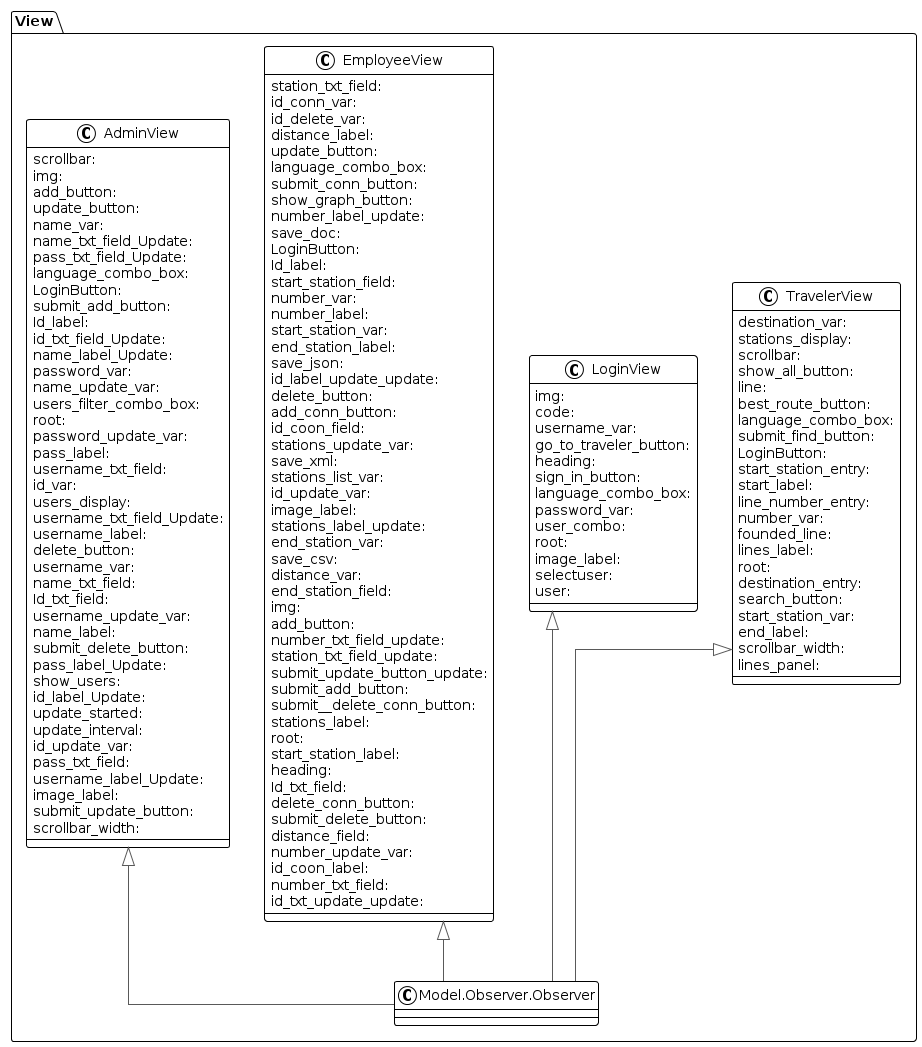

The diagram above was rendered by PlantUML. Its source (embedded in the PNG):
@startuml
!theme plain
top to bottom direction
skinparam linetype ortho

package View{
class node7 as "Model.Observer.Observer"
class node3 as "AdminView" {
   scrollbar: 
   img: 
   add_button: 
   update_button: 
   name_var: 
   name_txt_field_Update: 
   pass_txt_field_Update: 
   language_combo_box: 
   LoginButton: 
   submit_add_button: 
   Id_label: 
   id_txt_field_Update: 
   name_label_Update: 
   password_var: 
   name_update_var: 
   users_filter_combo_box: 
   root: 
   password_update_var: 
   pass_label: 
   username_txt_field: 
   id_var: 
   users_display: 
   username_txt_field_Update: 
   username_label: 
   delete_button: 
   username_var: 
   name_txt_field: 
   Id_txt_field: 
   username_update_var: 
   name_label: 
   submit_delete_button: 
   pass_label_Update: 
   show_users: 
   id_label_Update: 
   update_started: 
   update_interval: 
   id_update_var: 
   pass_txt_field: 
   username_label_Update: 
   image_label: 
   submit_update_button: 
   scrollbar_width: 
}
class node6 as "EmployeeView" {
   station_txt_field: 
   id_conn_var: 
   id_delete_var: 
   distance_label: 
   update_button: 
   language_combo_box: 
   submit_conn_button: 
   show_graph_button: 
   number_label_update: 
   save_doc: 
   LoginButton: 
   Id_label: 
   start_station_field: 
   number_var: 
   number_label: 
   start_station_var: 
   end_station_label: 
   save_json: 
   id_label_update_update: 
   delete_button: 
   add_conn_button: 
   id_coon_field: 
   stations_update_var: 
   save_xml: 
   stations_list_var: 
   id_update_var: 
   image_label: 
   stations_label_update: 
   end_station_var: 
   save_csv: 
   distance_var: 
   end_station_field: 
   img: 
   add_button: 
   number_txt_field_update: 
   station_txt_field_update: 
   submit_update_button_update: 
   submit_add_button: 
   submit__delete_conn_button: 
   stations_label: 
   root: 
   start_station_label: 
   heading: 
   Id_txt_field: 
   delete_conn_button: 
   submit_delete_button: 
   distance_field: 
   number_update_var: 
   id_coon_label: 
   number_txt_field: 
   id_txt_update_update: 
}
class node5 as "LoginView" {
   img: 
   code: 
   username_var: 
   go_to_traveler_button: 
   heading: 
   sign_in_button: 
   language_combo_box: 
   password_var: 
   user_combo: 
   root: 
   image_label: 
   selectuser: 
   user: 
}
class node8 as "TravelerView" {
   destination_var: 
   stations_display: 
   scrollbar: 
   show_all_button: 
   line: 
   best_route_button: 
   language_combo_box: 
   submit_find_button: 
   LoginButton: 
   start_station_entry: 
   start_label: 
   line_number_entry: 
   number_var: 
   founded_line: 
   lines_label: 
   root: 
   destination_entry: 
   search_button: 
   start_station_var: 
   end_label: 
   scrollbar_width: 
   lines_panel: 
}

}
node3   ^-[#595959,plain]-  node7  
node6   ^-[#595959,plain]-  node7  
node5   ^-[#595959,plain]-  node7  
node8   ^-[#595959,plain]-  node7
@enduml